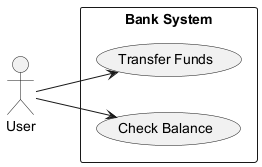

The diagram above was rendered by PlantUML. Its source (embedded in the PNG):
@startuml
left to right direction

actor User

rectangle "Bank System" {
    usecase "Transfer Funds" as UC1
    usecase "Check Balance" as UC2
}

User --> UC1
User --> UC2
@enduml